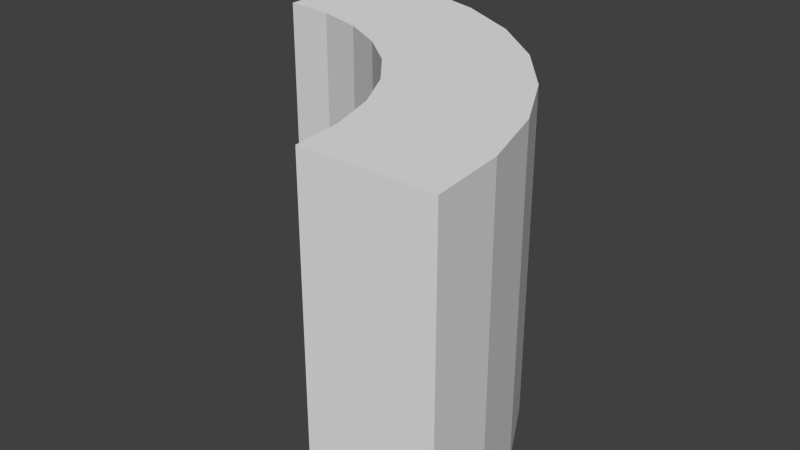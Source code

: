 # Source: Wall_Curve.blend  (saved by Blender 2.63.0; exported with 4.5.12 LTS)
import bpy
from mathutils import Matrix  # noqa: F401  (used for matrix-valued properties, if any)

bpy.ops.wm.read_factory_settings(use_empty=True)
scene = bpy.context.scene
scene.name = 'Scene'

# ---- collections
col_collection_1 = bpy.data.collections.new('Collection 1'); scene.collection.children.link(col_collection_1)

# ---- materials (node trees are filled in below, after node groups)
mat_wall = bpy.data.materials.new('Wall')
mat_wall.alpha_threshold = 0.0
mat_wall.use_transparent_shadow = False
mat_wall.roughness = 0.5
mat_wall.line_color = (0.0, 0.0, 0.0, 1.0)

# ---- material node trees

# ---- world
world_world = bpy.data.worlds.new('World'); scene.world = world_world
world_world.color = (0.05088, 0.05088, 0.05088)
world_world.use_sun_shadow = False
world_world.sun_shadow_jitter_overblur = 0.0
world_world.cycles.sampling_method = 'MANUAL'
world_world.cycles.sample_map_resolution = 256

# ---- meshes
me_wall_curve = bpy.data.meshes.new('Wall_Curve')
me_wall_curve.from_pydata([(-0.5002, -0.1002, 0.0), (-0.5002, -0.1002, 0.5), (-0.4222, -0.1079, 0.0), (-0.4222, -0.1079, 0.5), (-0.3471, -0.1306, 0.0), (-0.3471, -0.1306, 0.5), (-0.278, -0.1676, 0.0), (-0.278, -0.1676, 0.5), (-0.2173, -0.2173, 0.0), (-0.2173, -0.2173, 0.5), (-0.1676, -0.278, 0.0), (-0.1676, -0.278, 0.5), (-0.1306, -0.3471, 0.0), (-0.1306, -0.3471, 0.5), (-0.1079, -0.4222, 0.0), (-0.1079, -0.4222, 0.5), (-0.1002, -0.5002, 0.0), (-0.1002, -0.5002, 0.5), (-0.5002, 0.09981, 0.0), (-0.5002, 0.09981, 0.5), (-0.3831, 0.08828, 0.0), (-0.3831, 0.08828, 0.5), (-0.2706, 0.05414, 0.0), (-0.2706, 0.05414, 0.5), (-0.1668, -0.001308, 0.0), (-0.1668, -0.001308, 0.5), (-0.07593, -0.07593, 0.0), (-0.07593, -0.07593, 0.5), (-0.001308, -0.1668, 0.0), (-0.001308, -0.1668, 0.5), (0.05414, -0.2706, 0.0), (0.05414, -0.2706, 0.5), (0.08828, -0.3831, 0.0), (0.08828, -0.3831, 0.5), (0.09981, -0.5002, 0.0), (0.09981, -0.5002, 0.5)], [], [(0, 2, 3, 1), (2, 4, 5, 3), (4, 6, 7, 5), (6, 8, 9, 7), (8, 10, 11, 9), (10, 12, 13, 11), (12, 14, 15, 13), (14, 16, 17, 15), (35, 17, 16, 34), (7, 25, 23, 5), (11, 29, 27, 9), (18, 19, 21, 20), (20, 21, 23, 22), (22, 23, 25, 24), (24, 25, 27, 26), (26, 27, 29, 28), (28, 29, 31, 30), (30, 31, 33, 32), (32, 33, 35, 34), (18, 0, 1, 19), (17, 35, 33, 15), (15, 33, 31, 13), (5, 23, 21, 3), (3, 21, 19, 1), (13, 31, 29, 11), (9, 27, 25, 7)])
_uv = me_wall_curve.uv_layers.new(name='UVMap')
_uv.uv.foreach_set('vector', [0.004146, 0.6283, 0.1297, 0.6284, 0.1313, 0.9995, 0.005485, 0.9993, 0.1297, 0.6284, 0.246, 0.6274, 0.2492, 0.9992, 0.1313, 0.9995, 0.246, 0.6274, 0.3747, 0.6303, 0.3747, 0.9996, 0.2492, 0.9992, 0.3747, 0.6303, 0.5, 0.6296, 0.5017, 1.001, 0.3747, 0.9996, 0.5, 0.6296, 0.6251, 0.6281, 0.6246, 0.9993, 0.5017, 1.001, 0.6251, 0.6281, 0.7493, 0.6291, 0.7494, 0.9996, 0.6246, 0.9993, 0.7493, 0.6291, 0.8748, 0.6304, 0.874, 0.9998, 0.7494, 0.9996, 0.8748, 0.6304, 1.002, 0.629, 1.002, 1.001, 0.874, 0.9998, 0.8797, 0.498, 0.4995, 0.4999, 0.5023, 0.2499, 0.8822, 0.2529, 0.3731, 0.3784, 0.373, 0.6307, 0.2455, 0.6282, 0.246, 0.3776, 0.6202, 0.3773, 0.623, 0.6273, 0.5016, 0.6289, 0.5001, 0.3793, 0.9978, 0.002027, 0.9996, 0.3731, 0.8759, 0.3774, 0.8756, 0.002545, 0.8756, 0.002545, 0.8759, 0.3774, 0.7525, 0.3809, 0.7528, 0.005968, 0.7528, 0.005968, 0.7525, 0.3809, 0.6272, 0.375, 0.6299, 0.002624, 0.6299, 0.002624, 0.6272, 0.375, 0.5026, 0.3753, 0.5, 0.003073, 0.5, 0.003073, 0.5026, 0.3753, 0.3797, 0.3742, 0.3746, 0.00616, 0.3746, 0.00616, 0.3797, 0.3742, 0.2517, 0.3773, 0.2543, 0.00432, 0.2543, 0.00432, 0.2517, 0.3773, 0.1261, 0.3784, 0.1236, 0.005697, 0.1236, 0.005697, 0.1261, 0.3784, 0.0052, 0.3731, 0.0005295, 0.004245, 0.2547, 0.9963, 0.2511, 0.7575, 0.6262, 0.7562, 0.6253, 0.9996, 0.9998, 0.381, 1.001, 0.6292, 0.8719, 0.6303, 0.876, 0.3818, 0.876, 0.3818, 0.8719, 0.6303, 0.7473, 0.6294, 0.7462, 0.3804, 0.246, 0.3776, 0.2455, 0.6282, 0.1302, 0.6272, 0.1305, 0.3787, 0.1305, 0.3787, 0.1302, 0.6272, 0.003467, 0.6269, 0.003085, 0.3781, 0.7462, 0.3804, 0.7473, 0.6294, 0.623, 0.6273, 0.6202, 0.3773, 0.5001, 0.3793, 0.5016, 0.6289, 0.373, 0.6307, 0.3731, 0.3784])
me_wall_curve.materials.append(mat_wall)
me_wall_curve.use_remesh_preserve_volume = False
me_wall_curve.use_remesh_preserve_attributes = False
me_wall_curve.use_mirror_vertex_groups = False
me_wall_curve.update()

# ---- objects
ob_wall_curve = bpy.data.objects.new('Wall_Curve', me_wall_curve)

# ---- transforms, parenting, visibility, modifiers, constraints
ob_wall_curve.location = (0.0, 0.0, 0.0)
ob_wall_curve.lineart.crease_threshold = 0.0

# ---- collection membership
col_collection_1.objects.link(ob_wall_curve)

# ---- scene / render settings (as saved in the file)
scene.frame_start = 2; scene.frame_end = 250; scene.frame_set(2)
scene.render.engine = 'BLENDER_EEVEE_NEXT'
scene.render.image_settings.color_mode = 'RGB'
scene.render.image_settings.compression = 90
scene.render.resolution_percentage = 50
scene.render.dither_intensity = 0.0
scene.render.bake_margin = 2
scene.render.bake_bias = 0.0
scene.cycles.use_denoising = False
scene.cycles.samples = 10
scene.cycles.sampling_pattern = 'TABULATED_SOBOL'
scene.cycles.light_sampling_threshold = 0.0
scene.cycles.use_adaptive_sampling = False
scene.cycles.use_light_tree = False
scene.cycles.blur_glossy = 0.0
scene.cycles.volume_bounces = 1
scene.cycles.pixel_filter_type = 'GAUSSIAN'
scene.cycles.sample_clamp_indirect = 0.0
scene.view_settings.view_transform = 'Standard'
bpy.context.view_layer.update()

# ---- added for rendering (the .blend has no active camera and no usable light): camera, sun
cam_auto = bpy.data.cameras.new('AutoCamera')
cam_auto.lens = 50.0
cam_auto.sensor_width = 36.0
cam_auto.clip_end = 1000.0
ob_auto_camera = bpy.data.objects.new('AutoCamera', cam_auto)
scene.collection.objects.link(ob_auto_camera)
ob_auto_camera.location = (0.711051, -1.29368, 0.978993)
ob_auto_camera.rotation_euler = (1.09748, -7.21219e-08, 0.694738)
scene.camera = ob_auto_camera
light_auto_sun = bpy.data.lights.new('AutoSun', 'SUN')
light_auto_sun.energy = 3.0
light_auto_sun.angle = 0.0523599
ob_auto_sun = bpy.data.objects.new('AutoSun', light_auto_sun)
scene.collection.objects.link(ob_auto_sun)
ob_auto_sun.rotation_euler = (0.872665, 0.174533, 0.523599)
bpy.context.view_layer.update()
